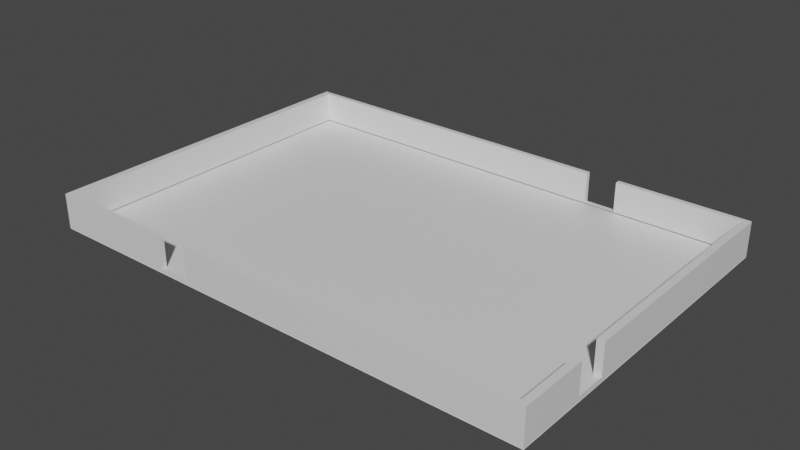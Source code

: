 # Source: OpenRoom2Entry.blend  (saved by Blender 2.91.10; exported with 4.5.12 LTS)
import bpy
from mathutils import Matrix  # noqa: F401  (used for matrix-valued properties, if any)

bpy.ops.wm.read_factory_settings(use_empty=True)
scene = bpy.context.scene
scene.name = 'Scene'

# ---- collections
col_collection = bpy.data.collections.new('Collection'); scene.collection.children.link(col_collection)

# ---- materials (node trees are filled in below, after node groups)
mat_material = bpy.data.materials.new('Material')
mat_material.alpha_threshold = 0.0
mat_material.use_transparent_shadow = False
mat_material.line_color = (0.0, 0.0, 0.0, 1.0)

# ---- material node trees
mat_material.use_nodes = True; mat_material.node_tree.nodes.clear()
_N = mat_material.node_tree.nodes; _L = mat_material.node_tree.links
n0 = _N.new('ShaderNodeOutputMaterial'); n0.name = 'Material Output'; n0.location = (300, 300)
n1 = _N.new('ShaderNodeBsdfPrincipled'); n1.name = 'Principled BSDF'; n1.location = (10, 300)
n1.distribution = 'GGX'
n1.subsurface_method = 'BURLEY'
n1.inputs[2].default_value = 0.4
n1.inputs[3].default_value = 1.45
n1.inputs[27].default_value = (0.0, 0.0, 0.0, 1.0)
n1.inputs[28].default_value = 1.0
_L.new(n1.outputs[0], n0.inputs[0])
n0.is_active_output = True

# ---- world
world_world = bpy.data.worlds.new('World'); scene.world = world_world
world_world.use_nodes = True; world_world.node_tree.nodes.clear()
_N = world_world.node_tree.nodes; _L = world_world.node_tree.links
n0 = _N.new('ShaderNodeOutputWorld'); n0.name = 'World Output'; n0.location = (300, 300)
n1 = _N.new('ShaderNodeBackground'); n1.name = 'Background'; n1.location = (10, 300)
n1.inputs[0].default_value = (0.05088, 0.05088, 0.05088, 1.0)
_L.new(n1.outputs[0], n0.inputs[0])
n0.is_active_output = True
world_world.color = (0.05088, 0.05088, 0.05088)
world_world.use_sun_shadow = False
world_world.sun_shadow_jitter_overblur = 0.0

# ---- meshes
me_cube = bpy.data.meshes.new('Cube')
me_cube.from_pydata([(14.5, 10.0, -1.0), (14.5, -10.0, -1.0), (-14.5, 10.0, -1.0), (-14.5, -10.0, -1.0), (14.09, -9.717, -0.7775), (-14.09, -9.717, -0.7775), (14.09, 9.717, -0.7775), (-14.09, 9.717, -0.7775), (-14.5, 0.0, -1.0), (14.5, 0.0, -1.0), (14.09, 0.0, -0.7775), (-14.09, 0.0, -0.7775)], [], [(8, 9, 1, 3), (10, 11, 5, 4), (6, 7, 11, 10), (2, 0, 9, 8), (3, 1, 4, 5), (8, 3, 5, 11, 7, 2), (0, 2, 7, 6), (9, 0, 6, 10, 4, 1)])
_uv = me_cube.uv_layers.new(name='UVMap')
_uv.uv.foreach_set('vector', [0.2041, 0.5918, 0.2041, 0.0, 0.0, 0.0, 0.0, 0.5918, 0.6123, 0.5834, 0.6123, 0.008379, 0.414, 0.008379, 0.414, 0.5834, 0.8107, 0.5834, 0.8107, 0.008379, 0.6123, 0.008379, 0.6123, 0.5834, 0.4082, 0.5918, 0.4082, 0.0, 0.2041, 0.0, 0.2041, 0.5918, 0.4082, 0.0, 0.4082, 0.5918, 0.414, 0.5834, 0.414, 0.008379, 0.6123, 0.0, 0.4082, 0.0, 0.414, 0.008379, 0.6123, 0.008379, 0.8107, 0.008379, 0.8164, 0.0, 0.8164, 0.5918, 0.8164, 0.0, 0.8107, 0.008379, 0.8107, 0.5834, 0.6123, 0.5918, 0.8164, 0.5918, 0.8107, 0.5834, 0.6123, 0.5834, 0.414, 0.5834, 0.4082, 0.5918])
me_cube.materials.append(mat_material)
me_cube.use_remesh_preserve_volume = False
me_cube.use_remesh_preserve_attributes = False
me_cube.use_mirror_vertex_groups = False
me_cube.update()
me_cube_001 = bpy.data.meshes.new('Cube.001')
me_cube_001.from_pydata([(14.09, 9.717, 1.0), (14.5, 10.0, -1.0), (14.09, -9.717, 1.0), (14.5, -10.0, -1.0), (-14.09, 9.717, 1.0), (-14.5, 10.0, -1.0), (-14.09, -9.717, 1.0), (-14.5, -10.0, -1.0), (14.5, -10.0, 1.0), (-14.5, -10.0, 1.0), (14.5, 10.0, 1.0), (-14.5, 10.0, 1.0), (14.09, -9.717, -0.7775), (-14.09, -9.717, -0.7775), (14.09, 9.717, -0.7775), (-14.09, 9.717, -0.7775), (-14.5, 0.0, -1.0), (14.5, 0.0, 1.0), (-14.5, 0.0, 1.0), (14.5, 0.0, -1.0), (14.09, 0.0, 1.0), (-14.09, 0.0, 1.0), (14.09, 0.0, -0.7775), (-14.09, 0.0, -0.7775), (-6.903, -10.0, 1.0), (-6.903, -9.717, 1.0), (-6.903, -10.0, -0.7574), (-6.903, -9.717, -0.7574), (-5.103, -10.0, 1.0), (-5.103, -9.717, 1.0), (-5.103, -10.0, -0.7574), (-5.103, -9.717, -0.7574), (14.09, -6.013, 1.0), (14.5, -6.013, 1.0), (14.09, -6.013, -0.7574), (14.5, -6.013, -0.7574), (14.5, -4.213, 1.0), (14.09, -4.213, 1.0), (14.5, -4.213, -0.7574), (14.09, -4.213, -0.7574), (5.165, 9.717, 1.0), (5.165, 10.0, 1.0), (5.165, 9.717, -0.7574), (5.165, 10.0, -0.7574), (6.965, 9.717, 1.0), (6.965, 10.0, 1.0), (6.965, 9.717, -0.7574), (6.965, 10.0, -0.7574)], [], [(16, 18, 11, 5), (21, 4, 11, 18), (20, 0, 14, 22), (21, 6, 13, 23), (4, 21, 23, 15), (6, 21, 18, 9), (0, 20, 17, 10), (1, 10, 17, 19), (7, 9, 18, 16), (25, 24, 26, 27), (28, 29, 31, 30), (27, 26, 30, 31), (9, 7, 3, 8, 28, 30, 26, 24), (6, 9, 24, 25), (8, 2, 29, 28), (29, 2, 12, 13, 6, 25, 27, 31), (33, 35, 34, 32), (36, 37, 39, 38), (39, 34, 35, 38), (8, 3, 19, 17, 36, 38, 35, 33), (32, 2, 8, 33), (36, 17, 20, 37), (20, 22, 12, 2, 32, 34, 39, 37), (41, 40, 42, 43), (47, 46, 44, 45), (43, 42, 46, 47), (40, 4, 15, 14, 0, 44, 46, 42), (10, 1, 5, 11, 41, 43, 47, 45), (0, 10, 45, 44), (11, 4, 40, 41)])
_uv = me_cube_001.uv_layers.new(name='UVMap')
_uv.uv.foreach_set('vector', [0.6367, 0.7959, 0.5959, 0.7959, 0.5959, 1.0, 0.6367, 1.0, 0.008379, 0.7959, 0.008379, 0.5976, 0.0, 0.5918, 0.0, 0.7959, 0.673, 0.7901, 0.673, 0.9884, 0.7092, 0.9884, 0.7092, 0.7901, 0.6367, 0.7901, 0.6367, 0.9884, 0.673, 0.9884, 0.673, 0.7901, 0.6367, 0.5918, 0.6367, 0.7901, 0.673, 0.7901, 0.673, 0.5918, 0.008379, 0.9942, 0.008379, 0.7959, 0.0, 0.7959, 0.0, 1.0, 0.5467, 0.5976, 0.5467, 0.7959, 0.555, 0.7959, 0.555, 0.5918, 0.5959, 0.5918, 0.555, 0.5918, 0.555, 0.7959, 0.5959, 0.7959, 0.6367, 0.5918, 0.5959, 0.5918, 0.5959, 0.7959, 0.6367, 0.7959, 0.7176, 0.7011, 0.7234, 0.7011, 0.7234, 0.6653, 0.7176, 0.6653, 0.7234, 0.6276, 0.7292, 0.6276, 0.7292, 0.5918, 0.7234, 0.5918, 0.7234, 0.5918, 0.7176, 0.5918, 0.7176, 0.6285, 0.7234, 0.6285, 0.8978, 0.5918, 0.9386, 0.5918, 0.9386, 0.0, 0.8978, 0.0, 0.8978, 0.4, 0.9337, 0.4, 0.9337, 0.4368, 0.8978, 0.4368, 0.008379, 0.9942, 0.0, 1.0, 0.155, 1.0, 0.155, 0.9942, 0.8164, 0.4, 0.8222, 0.3917, 0.8222, 0.0, 0.8164, 0.0, 0.8164, 0.5834, 0.8164, 0.9751, 0.8527, 0.9751, 0.8527, 0.4, 0.8164, 0.4, 0.8164, 0.5467, 0.8523, 0.5467, 0.8523, 0.5834, 0.7176, 0.7003, 0.7176, 0.6644, 0.7092, 0.6644, 0.7092, 0.7003, 0.7092, 0.6644, 0.7176, 0.6644, 0.7176, 0.6285, 0.7092, 0.6285, 0.7092, 0.5918, 0.7092, 0.6285, 0.7176, 0.6285, 0.7176, 0.5918, 0.555, 1.0, 0.5959, 1.0, 0.5959, 0.7959, 0.555, 0.7959, 0.555, 0.8819, 0.5909, 0.8819, 0.5909, 0.9186, 0.555, 0.9186, 0.8978, 0.3917, 0.8222, 0.3917, 0.8164, 0.4, 0.8978, 0.4, 0.555, 0.8819, 0.555, 0.7959, 0.5467, 0.7959, 0.5467, 0.8819, 0.673, 0.7901, 0.7092, 0.7901, 0.7092, 0.5918, 0.673, 0.5918, 0.673, 0.6674, 0.7088, 0.6674, 0.7088, 0.7041, 0.673, 0.7041, 0.7234, 0.6635, 0.7292, 0.6635, 0.7292, 0.6276, 0.7234, 0.6276, 0.7292, 0.6635, 0.7234, 0.6635, 0.7234, 0.6994, 0.7292, 0.6994, 0.7234, 0.6285, 0.7176, 0.6285, 0.7176, 0.6653, 0.7234, 0.6653, 0.8527, 0.5821, 0.8527, 0.9751, 0.889, 0.9751, 0.889, 0.4, 0.8527, 0.4, 0.8527, 0.5454, 0.8886, 0.5454, 0.8886, 0.5821, 0.9386, 0.5918, 0.9795, 0.5918, 0.9795, 0.0, 0.9386, 0.0, 0.9386, 0.4013, 0.9745, 0.4013, 0.9745, 0.438, 0.9386, 0.438, 0.5467, 0.5976, 0.555, 0.5918, 0.4013, 0.5918, 0.4013, 0.5976, 0.0, 0.5918, 0.008379, 0.5976, 0.4013, 0.5976, 0.4013, 0.5918])
me_cube_001.materials.append(mat_material)
me_cube_001.use_remesh_preserve_volume = False
me_cube_001.use_remesh_preserve_attributes = False
me_cube_001.use_mirror_vertex_groups = False
me_cube_001.update()

# ---- objects
ob_ground = bpy.data.objects.new('Ground', me_cube)
ob_wall = bpy.data.objects.new('Wall', me_cube_001)

# ---- transforms, parenting, visibility, modifiers, constraints
ob_ground.location = (0.0, 0.0, 0.9405)
ob_ground.lock_rotations_4d = False
ob_ground.empty_display_type = 'ARROWS'
ob_ground.lineart.crease_threshold = 0.0
ob_wall.location = (0.0, 0.0, 0.977)
ob_wall.lock_rotations_4d = False
ob_wall.empty_display_type = 'ARROWS'
ob_wall.lineart.crease_threshold = 0.0

# ---- collection membership
col_collection.objects.link(ob_ground)
col_collection.objects.link(ob_wall)

# ---- scene / render settings (as saved in the file)
scene.frame_start = 1; scene.frame_end = 250; scene.frame_set(22)
scene.render.engine = 'BLENDER_EEVEE_NEXT'
scene.cycles.use_denoising = False
scene.cycles.samples = 128
scene.cycles.sampling_pattern = 'TABULATED_SOBOL'
scene.cycles.use_adaptive_sampling = False
scene.cycles.use_light_tree = False
scene.view_settings.view_transform = 'Filmic'
bpy.context.view_layer.update()

# ---- added for rendering (the .blend has no active camera and no usable light): camera, sun
cam_auto = bpy.data.cameras.new('AutoCamera')
cam_auto.lens = 50.0
cam_auto.sensor_width = 36.0
cam_auto.clip_end = 1000.0
ob_auto_camera = bpy.data.objects.new('AutoCamera', cam_auto)
scene.collection.objects.link(ob_auto_camera)
ob_auto_camera.location = (32.6451, -39.1742, 27.0749)
ob_auto_camera.rotation_euler = (1.09748, -7.21219e-08, 0.694738)
scene.camera = ob_auto_camera
light_auto_sun = bpy.data.lights.new('AutoSun', 'SUN')
light_auto_sun.energy = 3.0
light_auto_sun.angle = 0.0523599
ob_auto_sun = bpy.data.objects.new('AutoSun', light_auto_sun)
scene.collection.objects.link(ob_auto_sun)
ob_auto_sun.rotation_euler = (0.872665, 0.174533, 0.523599)
bpy.context.view_layer.update()
